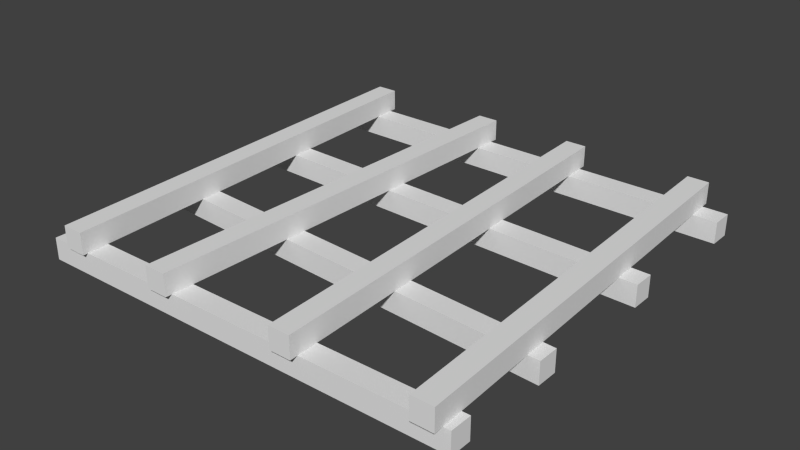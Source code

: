 # Source: FallingSticksModel.blend  (saved by Blender 2.76.0; exported with 4.5.12 LTS)
import bpy
from mathutils import Matrix  # noqa: F401  (used for matrix-valued properties, if any)

bpy.ops.wm.read_factory_settings(use_empty=True)
scene = bpy.context.scene
scene.name = 'Scene'

# ---- collections
col_collection_1 = bpy.data.collections.new('Collection 1'); scene.collection.children.link(col_collection_1)

# ---- world
world_world = bpy.data.worlds.new('World'); scene.world = world_world
world_world.color = (0.05088, 0.05088, 0.05088)
world_world.use_sun_shadow = False
world_world.sun_shadow_jitter_overblur = 0.0
world_world.cycles.sampling_method = 'MANUAL'
world_world.cycles.sample_map_resolution = 256

# ---- meshes
me_cube_002 = bpy.data.meshes.new('Cube.002')
me_cube_002.from_pydata([(-0.5, -0.4865, 0.05), (-0.5, -0.4865, 0.1), (-0.5, -0.4365, 0.05), (-0.5, -0.4365, 0.1), (0.5, -0.4462, 0.05), (0.5, -0.4462, 0.1), (0.5, -0.3962, 0.05), (0.5, -0.3962, 0.1), (-0.5, 0.3891, 0.05), (-0.5, 0.3891, 0.1), (-0.5, 0.4391, 0.05), (-0.5, 0.4391, 0.1), (0.5, 0.4328, 0.05), (0.5, 0.4328, 0.1), (0.5, 0.4828, 0.05), (0.5, 0.4828, 0.1), (-0.5, 0.0831, 0.05), (-0.5, 0.0831, 0.1), (-0.5, 0.1331, 0.05), (-0.5, 0.1331, 0.1), (0.5, 0.1252, 0.05), (0.5, 0.1252, 0.1), (0.5, 0.1752, 0.05), (0.5, 0.1752, 0.1), (-0.5, -0.1655, 0.05), (-0.5, -0.1655, 0.1), (-0.5, -0.1155, 0.05), (-0.5, -0.1155, 0.1), (0.5, -0.1962, 0.05), (0.5, -0.1962, 0.1), (0.5, -0.1462, 0.05), (0.5, -0.1462, 0.1), (-0.4809, 0.4978, -5.588e-09), (-0.4809, 0.4978, 0.05), (-0.4309, 0.4978, -5.588e-09), (-0.4309, 0.4978, 0.05), (-0.4819, -0.5022, -5.588e-09), (-0.4819, -0.5022, 0.05), (-0.4319, -0.5022, -5.588e-09), (-0.4319, -0.5022, 0.05), (0.4276, 0.4978, -5.588e-09), (0.4276, 0.4978, 0.05), (0.4776, 0.4978, -5.588e-09), (0.4776, 0.4978, 0.05), (0.44, -0.5022, -5.588e-09), (0.44, -0.5022, 0.05), (0.49, -0.5022, -5.588e-09), (0.49, -0.5022, 0.05), (0.1831, 0.4978, -5.588e-09), (0.1831, 0.4978, 0.05), (0.2331, 0.4978, -5.588e-09), (0.2331, 0.4978, 0.05), (0.1237, -0.5022, -5.588e-09), (0.1237, -0.5022, 0.05), (0.1737, -0.5022, -5.588e-09), (0.1737, -0.5022, 0.05), (-0.1461, 0.4978, -5.588e-09), (-0.1461, 0.4978, 0.05), (-0.09605, 0.4978, -5.588e-09), (-0.09605, 0.4978, 0.05), (-0.1729, -0.5022, -5.588e-09), (-0.1729, -0.5022, 0.05), (-0.1229, -0.5022, -5.588e-09), (-0.1229, -0.5022, 0.05)], [], [(1, 3, 2, 0), (3, 7, 6, 2), (7, 5, 4, 6), (5, 1, 0, 4), (0, 2, 6, 4), (5, 7, 3, 1), (9, 11, 10, 8), (11, 15, 14, 10), (15, 13, 12, 14), (13, 9, 8, 12), (8, 10, 14, 12), (13, 15, 11, 9), (17, 19, 18, 16), (19, 23, 22, 18), (23, 21, 20, 22), (21, 17, 16, 20), (16, 18, 22, 20), (21, 23, 19, 17), (25, 27, 26, 24), (27, 31, 30, 26), (31, 29, 28, 30), (29, 25, 24, 28), (24, 26, 30, 28), (29, 31, 27, 25), (33, 35, 34, 32), (35, 39, 38, 34), (39, 37, 36, 38), (37, 33, 32, 36), (32, 34, 38, 36), (37, 39, 35, 33), (41, 43, 42, 40), (43, 47, 46, 42), (47, 45, 44, 46), (45, 41, 40, 44), (40, 42, 46, 44), (45, 47, 43, 41), (49, 51, 50, 48), (51, 55, 54, 50), (55, 53, 52, 54), (53, 49, 48, 52), (48, 50, 54, 52), (53, 55, 51, 49), (57, 59, 58, 56), (59, 63, 62, 58), (63, 61, 60, 62), (61, 57, 56, 60), (56, 58, 62, 60), (61, 63, 59, 57)])
_uv = me_cube_002.uv_layers.new(name='UVMap')
_uv.uv.foreach_set('vector', [0.724, 0.522, 0.724, 0.472, 0.774, 0.472, 0.774, 0.522, 0.5249, 1.0, 0.5249, 0.0001502, 0.5749, 0.0001501, 0.5749, 1.0, 0.774, 0.472, 0.774, 0.522, 0.724, 0.522, 0.724, 0.472, 0.4749, 0.0001503, 0.4749, 1.0, 0.425, 1.0, 0.425, 0.0001503, 0.425, 1.0, 0.375, 1.0, 0.375, 0.0001503, 0.425, 0.0001503, 0.4749, 0.0001503, 0.5249, 0.0001502, 0.5249, 1.0, 0.4749, 1.0, 0.724, 0.522, 0.724, 0.472, 0.774, 0.472, 0.774, 0.522, 0.5249, 1.0, 0.5249, 0.0001502, 0.5749, 0.0001501, 0.5749, 1.0, 0.774, 0.472, 0.774, 0.522, 0.724, 0.522, 0.724, 0.472, 0.4749, 0.0001503, 0.4749, 1.0, 0.425, 1.0, 0.425, 0.0001503, 0.425, 1.0, 0.375, 1.0, 0.375, 0.0001503, 0.425, 0.0001503, 0.4749, 0.0001503, 0.5249, 0.0001502, 0.5249, 1.0, 0.4749, 1.0, 0.724, 0.522, 0.724, 0.472, 0.774, 0.472, 0.774, 0.522, 0.5249, 1.0, 0.5249, 0.0001502, 0.5749, 0.0001501, 0.5749, 1.0, 0.774, 0.472, 0.774, 0.522, 0.724, 0.522, 0.724, 0.472, 0.4749, 0.0001503, 0.4749, 1.0, 0.425, 1.0, 0.425, 0.0001503, 0.425, 1.0, 0.375, 1.0, 0.375, 0.0001503, 0.425, 0.0001503, 0.4749, 0.0001503, 0.5249, 0.0001502, 0.5249, 1.0, 0.4749, 1.0, 0.724, 0.522, 0.724, 0.472, 0.774, 0.472, 0.774, 0.522, 0.5249, 1.0, 0.5249, 0.0001502, 0.5749, 0.0001501, 0.5749, 1.0, 0.774, 0.472, 0.774, 0.522, 0.724, 0.522, 0.724, 0.472, 0.4749, 0.0001503, 0.4749, 1.0, 0.425, 1.0, 0.425, 0.0001503, 0.425, 1.0, 0.375, 1.0, 0.375, 0.0001503, 0.425, 0.0001503, 0.4749, 0.0001503, 0.5249, 0.0001502, 0.5249, 1.0, 0.4749, 1.0, 0.724, 0.522, 0.724, 0.472, 0.774, 0.472, 0.774, 0.522, 0.5249, 1.0, 0.5249, 0.0001502, 0.5749, 0.0001501, 0.5749, 1.0, 0.774, 0.472, 0.774, 0.522, 0.724, 0.522, 0.724, 0.472, 0.4749, 0.0001503, 0.4749, 1.0, 0.425, 1.0, 0.425, 0.0001503, 0.425, 1.0, 0.375, 1.0, 0.375, 0.0001503, 0.425, 0.0001503, 0.4749, 0.0001503, 0.5249, 0.0001502, 0.5249, 1.0, 0.4749, 1.0, 0.724, 0.522, 0.724, 0.472, 0.774, 0.472, 0.774, 0.522, 0.5249, 1.0, 0.5249, 0.0001502, 0.5749, 0.0001501, 0.5749, 1.0, 0.774, 0.472, 0.774, 0.522, 0.724, 0.522, 0.724, 0.472, 0.4749, 0.0001503, 0.4749, 1.0, 0.425, 1.0, 0.425, 0.0001503, 0.425, 1.0, 0.375, 1.0, 0.375, 0.0001503, 0.425, 0.0001503, 0.4749, 0.0001503, 0.5249, 0.0001502, 0.5249, 1.0, 0.4749, 1.0, 0.724, 0.522, 0.724, 0.472, 0.774, 0.472, 0.774, 0.522, 0.5249, 1.0, 0.5249, 0.0001502, 0.5749, 0.0001501, 0.5749, 1.0, 0.774, 0.472, 0.774, 0.522, 0.724, 0.522, 0.724, 0.472, 0.4749, 0.0001503, 0.4749, 1.0, 0.425, 1.0, 0.425, 0.0001503, 0.425, 1.0, 0.375, 1.0, 0.375, 0.0001503, 0.425, 0.0001503, 0.4749, 0.0001503, 0.5249, 0.0001502, 0.5249, 1.0, 0.4749, 1.0, 0.724, 0.522, 0.724, 0.472, 0.774, 0.472, 0.774, 0.522, 0.5249, 1.0, 0.5249, 0.0001502, 0.5749, 0.0001501, 0.5749, 1.0, 0.774, 0.472, 0.774, 0.522, 0.724, 0.522, 0.724, 0.472, 0.4749, 0.0001503, 0.4749, 1.0, 0.425, 1.0, 0.425, 0.0001503, 0.425, 1.0, 0.375, 1.0, 0.375, 0.0001503, 0.425, 0.0001503, 0.4749, 0.0001503, 0.5249, 0.0001502, 0.5249, 1.0, 0.4749, 1.0])
me_cube_002.use_remesh_preserve_volume = False
me_cube_002.use_remesh_preserve_attributes = False
me_cube_002.use_mirror_vertex_groups = False
me_cube_002.update()

# ---- objects
ob_cube_001 = bpy.data.objects.new('Cube.001', me_cube_002)

# ---- transforms, parenting, visibility, modifiers, constraints
ob_cube_001.location = (0.0, 0.0, 0.0)
ob_cube_001.rotation_euler = (0.0, -0.0, -1.571)
ob_cube_001.lineart.crease_threshold = 0.0

# ---- collection membership
col_collection_1.objects.link(ob_cube_001)

# ---- scene / render settings (as saved in the file)
scene.frame_start = 1; scene.frame_end = 250; scene.frame_set(1)
scene.render.engine = 'BLENDER_EEVEE_NEXT'
scene.render.resolution_percentage = 50
scene.render.dither_intensity = 0.0
scene.cycles.use_denoising = False
scene.cycles.samples = 10
scene.cycles.sampling_pattern = 'TABULATED_SOBOL'
scene.cycles.light_sampling_threshold = 0.0
scene.cycles.use_adaptive_sampling = False
scene.cycles.use_light_tree = False
scene.cycles.blur_glossy = 0.0
scene.cycles.pixel_filter_type = 'GAUSSIAN'
scene.cycles.sample_clamp_indirect = 0.0
scene.view_settings.view_transform = 'Standard'
bpy.context.view_layer.update()

# ---- added for rendering (the .blend has no active camera and no usable light): camera, sun
cam_auto = bpy.data.cameras.new('AutoCamera')
cam_auto.lens = 50.0
cam_auto.sensor_width = 36.0
cam_auto.clip_end = 1000.0
ob_auto_camera = bpy.data.objects.new('AutoCamera', cam_auto)
scene.collection.objects.link(ob_auto_camera)
ob_auto_camera.location = (1.30953, -1.57408, 1.09939)
ob_auto_camera.rotation_euler = (1.09748, -7.21219e-08, 0.694738)
scene.camera = ob_auto_camera
light_auto_sun = bpy.data.lights.new('AutoSun', 'SUN')
light_auto_sun.energy = 3.0
light_auto_sun.angle = 0.0523599
ob_auto_sun = bpy.data.objects.new('AutoSun', light_auto_sun)
scene.collection.objects.link(ob_auto_sun)
ob_auto_sun.rotation_euler = (0.872665, 0.174533, 0.523599)
bpy.context.view_layer.update()
